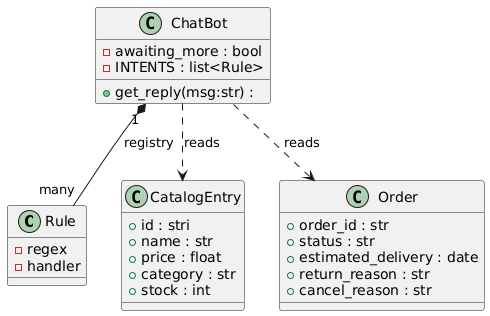

The diagram above was rendered by PlantUML. Its source (embedded in the PNG):
@startuml
' ===== Entities =====
class Rule {
  - regex
  - handler
}

class ChatBot {
  - awaiting_more : bool
  - INTENTS : list<Rule>
  + get_reply(msg:str) :
}

class CatalogEntry {
  + id : stri
  + name : str
  + price : float
  + category : str
  + stock : int
}

class Order {
  + order_id : str
  + status : str
  + estimated_delivery : date
  + return_reason : str
  + cancel_reason : str
}
' ===== Relationships =====
ChatBot "1" *-- "many" Rule : registry
ChatBot ..> CatalogEntry: reads
ChatBot ..> Order : reads
@enduml